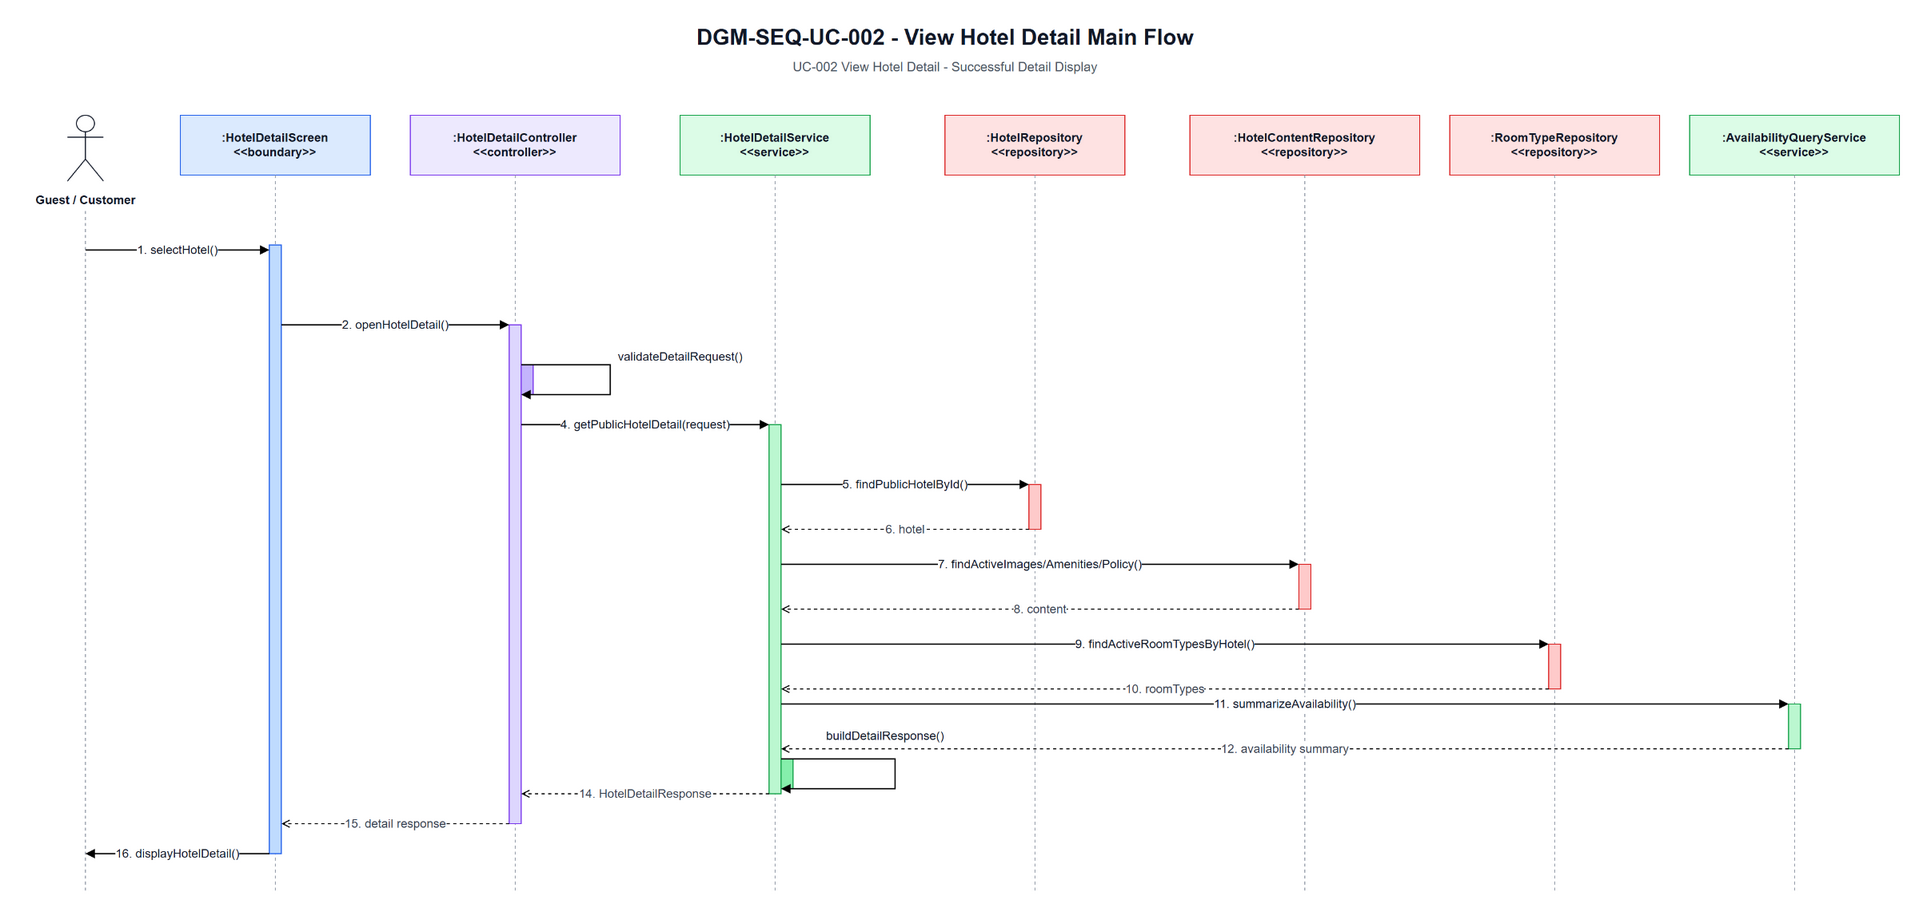

The diagram above was exported from draw.io. Its source (the exported page's mxGraphModel, read from the mxfile embedded in the PNG):
<mxGraphModel dx="1900" dy="960" grid="1" gridSize="10" guides="1" tooltips="1" connect="1" arrows="1" fold="1" page="1" pageScale="1" pageWidth="1900" pageHeight="960" math="0" shadow="0">
  <root>
    <mxCell id="0" />
    <mxCell id="1" parent="0" />
    <mxCell id="title" value="DGM-SEQ-UC-002 - View Hotel Detail Main Flow" style="text;html=1;strokeColor=none;fillColor=none;align=center;verticalAlign=middle;fontStyle=1;fontSize=22;fontColor=#111827" vertex="1" parent="1">
      <mxGeometry x="570" y="25" width="760" height="34" as="geometry" />
    </mxCell>
    <mxCell id="subtitle" value="UC-002 View Hotel Detail - Successful Detail Display" style="text;html=1;strokeColor=none;fillColor=none;align=center;verticalAlign=middle;fontSize=13;fontColor=#4B5563" vertex="1" parent="1">
      <mxGeometry x="660" y="60" width="580" height="24" as="geometry" />
    </mxCell>
    <mxCell id="actor-icon" value="" style="shape=umlActor;verticalLabelPosition=bottom;verticalAlign=top;html=1;outlineConnect=0;strokeColor=#111827" vertex="1" parent="1">
      <mxGeometry x="72" y="120" width="36" height="66" as="geometry" />
    </mxCell>
    <mxCell id="actor-label" value="Guest / Customer" style="text;html=1;strokeColor=none;fillColor=none;align=center;verticalAlign=middle;fontStyle=1;fontSize=12;fontColor=#111827" vertex="1" parent="1">
      <mxGeometry x="25" y="194" width="130" height="22" as="geometry" />
    </mxCell>
    <mxCell id="h-screen" value=":HotelDetailScreen&lt;br&gt;&amp;lt;&amp;lt;boundary&amp;gt;&amp;gt;" style="rounded=0;whiteSpace=wrap;html=1;fillColor=#DBEAFE;strokeColor=#2563EB;fontSize=12;fontStyle=1;fontColor=#111827" vertex="1" parent="1">
      <mxGeometry x="185" y="120" width="190" height="60" as="geometry" />
    </mxCell>
    <mxCell id="h-controller" value=":HotelDetailController&lt;br&gt;&amp;lt;&amp;lt;controller&amp;gt;&amp;gt;" style="rounded=0;whiteSpace=wrap;html=1;fillColor=#EDE9FE;strokeColor=#7C3AED;fontSize=12;fontStyle=1;fontColor=#111827" vertex="1" parent="1">
      <mxGeometry x="415" y="120" width="210" height="60" as="geometry" />
    </mxCell>
    <mxCell id="h-service" value=":HotelDetailService&lt;br&gt;&amp;lt;&amp;lt;service&amp;gt;&amp;gt;" style="rounded=0;whiteSpace=wrap;html=1;fillColor=#DCFCE7;strokeColor=#16A34A;fontSize=12;fontStyle=1;fontColor=#111827" vertex="1" parent="1">
      <mxGeometry x="685" y="120" width="190" height="60" as="geometry" />
    </mxCell>
    <mxCell id="h-hotel-repo" value=":HotelRepository&lt;br&gt;&amp;lt;&amp;lt;repository&amp;gt;&amp;gt;" style="rounded=0;whiteSpace=wrap;html=1;fillColor=#FEE2E2;strokeColor=#DC2626;fontSize=12;fontStyle=1;fontColor=#111827" vertex="1" parent="1">
      <mxGeometry x="950" y="120" width="180" height="60" as="geometry" />
    </mxCell>
    <mxCell id="h-content-repo" value=":HotelContentRepository&lt;br&gt;&amp;lt;&amp;lt;repository&amp;gt;&amp;gt;" style="rounded=0;whiteSpace=wrap;html=1;fillColor=#FEE2E2;strokeColor=#DC2626;fontSize=12;fontStyle=1;fontColor=#111827" vertex="1" parent="1">
      <mxGeometry x="1195" y="120" width="230" height="60" as="geometry" />
    </mxCell>
    <mxCell id="h-room-repo" value=":RoomTypeRepository&lt;br&gt;&amp;lt;&amp;lt;repository&amp;gt;&amp;gt;" style="rounded=0;whiteSpace=wrap;html=1;fillColor=#FEE2E2;strokeColor=#DC2626;fontSize=12;fontStyle=1;fontColor=#111827" vertex="1" parent="1">
      <mxGeometry x="1455" y="120" width="210" height="60" as="geometry" />
    </mxCell>
    <mxCell id="h-availability" value=":AvailabilityQueryService&lt;br&gt;&amp;lt;&amp;lt;service&amp;gt;&amp;gt;" style="rounded=0;whiteSpace=wrap;html=1;fillColor=#DCFCE7;strokeColor=#16A34A;fontSize=12;fontStyle=1;fontColor=#111827" vertex="1" parent="1">
      <mxGeometry x="1695" y="120" width="210" height="60" as="geometry" />
    </mxCell>
    <mxCell id="l-actor" value="" style="endArrow=none;html=1;dashed=1;strokeColor=#9CA3AF" edge="1" parent="1">
      <mxGeometry relative="1" as="geometry">
        <mxPoint x="90" y="216" as="sourcePoint" />
        <mxPoint x="90" y="900" as="targetPoint" />
      </mxGeometry>
    </mxCell>
    <mxCell id="l-screen" value="" style="endArrow=none;html=1;dashed=1;strokeColor=#9CA3AF" edge="1" parent="1">
      <mxGeometry relative="1" as="geometry">
        <mxPoint x="280" y="180" as="sourcePoint" />
        <mxPoint x="280" y="900" as="targetPoint" />
      </mxGeometry>
    </mxCell>
    <mxCell id="l-controller" value="" style="endArrow=none;html=1;dashed=1;strokeColor=#9CA3AF" edge="1" parent="1">
      <mxGeometry relative="1" as="geometry">
        <mxPoint x="520" y="180" as="sourcePoint" />
        <mxPoint x="520" y="900" as="targetPoint" />
      </mxGeometry>
    </mxCell>
    <mxCell id="l-service" value="" style="endArrow=none;html=1;dashed=1;strokeColor=#9CA3AF" edge="1" parent="1">
      <mxGeometry relative="1" as="geometry">
        <mxPoint x="780" y="180" as="sourcePoint" />
        <mxPoint x="780" y="900" as="targetPoint" />
      </mxGeometry>
    </mxCell>
    <mxCell id="l-hotel-repo" value="" style="endArrow=none;html=1;dashed=1;strokeColor=#9CA3AF" edge="1" parent="1">
      <mxGeometry relative="1" as="geometry">
        <mxPoint x="1040" y="180" as="sourcePoint" />
        <mxPoint x="1040" y="900" as="targetPoint" />
      </mxGeometry>
    </mxCell>
    <mxCell id="l-content-repo" value="" style="endArrow=none;html=1;dashed=1;strokeColor=#9CA3AF" edge="1" parent="1">
      <mxGeometry relative="1" as="geometry">
        <mxPoint x="1310" y="180" as="sourcePoint" />
        <mxPoint x="1310" y="900" as="targetPoint" />
      </mxGeometry>
    </mxCell>
    <mxCell id="l-room-repo" value="" style="endArrow=none;html=1;dashed=1;strokeColor=#9CA3AF" edge="1" parent="1">
      <mxGeometry relative="1" as="geometry">
        <mxPoint x="1560" y="180" as="sourcePoint" />
        <mxPoint x="1560" y="900" as="targetPoint" />
      </mxGeometry>
    </mxCell>
    <mxCell id="l-availability" value="" style="endArrow=none;html=1;dashed=1;strokeColor=#9CA3AF" edge="1" parent="1">
      <mxGeometry relative="1" as="geometry">
        <mxPoint x="1800" y="180" as="sourcePoint" />
        <mxPoint x="1800" y="900" as="targetPoint" />
      </mxGeometry>
    </mxCell>
    <mxCell id="a-screen" value="" style="rounded=0;whiteSpace=wrap;html=1;fillColor=#BFDBFE;strokeColor=#2563EB" vertex="1" parent="1">
      <mxGeometry x="274" y="250" width="12" height="610" as="geometry" />
    </mxCell>
    <mxCell id="a-controller" value="" style="rounded=0;whiteSpace=wrap;html=1;fillColor=#DDD6FE;strokeColor=#7C3AED" vertex="1" parent="1">
      <mxGeometry x="514" y="330" width="12" height="500" as="geometry" />
    </mxCell>
    <mxCell id="a-service" value="" style="rounded=0;whiteSpace=wrap;html=1;fillColor=#BBF7D0;strokeColor=#16A34A" vertex="1" parent="1">
      <mxGeometry x="774" y="430" width="12" height="370" as="geometry" />
    </mxCell>
    <mxCell id="a-hotel-repo" value="" style="rounded=0;whiteSpace=wrap;html=1;fillColor=#FECACA;strokeColor=#DC2626" vertex="1" parent="1">
      <mxGeometry x="1034" y="490" width="12" height="45" as="geometry" />
    </mxCell>
    <mxCell id="a-content-repo" value="" style="rounded=0;whiteSpace=wrap;html=1;fillColor=#FECACA;strokeColor=#DC2626" vertex="1" parent="1">
      <mxGeometry x="1304" y="570" width="12" height="45" as="geometry" />
    </mxCell>
    <mxCell id="a-room-repo" value="" style="rounded=0;whiteSpace=wrap;html=1;fillColor=#FECACA;strokeColor=#DC2626" vertex="1" parent="1">
      <mxGeometry x="1554" y="650" width="12" height="45" as="geometry" />
    </mxCell>
    <mxCell id="a-availability" value="" style="rounded=0;whiteSpace=wrap;html=1;fillColor=#BBF7D0;strokeColor=#16A34A" vertex="1" parent="1">
      <mxGeometry x="1794" y="710" width="12" height="45" as="geometry" />
    </mxCell>
    <mxCell id="self-label-validate" value="validateDetailRequest()" style="text;html=1;strokeColor=none;fillColor=none;align=center;verticalAlign=middle;fontSize=12;fontColor=#111827;labelBackgroundColor=#FFFFFF" vertex="1" parent="1">
      <mxGeometry x="610" y="352" width="150" height="20" as="geometry" />
    </mxCell>
    <mxCell id="a-controller-self" value="" style="rounded=0;whiteSpace=wrap;html=1;fillColor=#C4B5FD;strokeColor=#7C3AED" vertex="1" parent="1">
      <mxGeometry x="526" y="370" width="12" height="30" as="geometry" />
    </mxCell>
    <mxCell id="self-label-build" value="buildDetailResponse()" style="text;html=1;strokeColor=none;fillColor=#FFFFFF;align=center;verticalAlign=middle;fontSize=12;fontColor=#111827" vertex="1" parent="1">
      <mxGeometry x="812" y="732" width="155" height="20" as="geometry" />
    </mxCell>
    <mxCell id="a-service-self" value="" style="rounded=0;whiteSpace=wrap;html=1;fillColor=#86EFAC;strokeColor=#16A34A" vertex="1" parent="1">
      <mxGeometry x="786" y="765" width="12" height="30" as="geometry" />
    </mxCell>
    <mxCell id="m1" value="1. selectHotel()" style="endArrow=block;html=1;rounded=0;strokeWidth=1.3;fontSize=12;fontColor=#111827;labelBackgroundColor=#FFFFFF" edge="1" parent="1">
      <mxGeometry relative="1" as="geometry">
        <mxPoint x="90" y="255" as="sourcePoint" />
        <mxPoint x="274" y="255" as="targetPoint" />
      </mxGeometry>
    </mxCell>
    <mxCell id="m2" value="2. openHotelDetail()" style="endArrow=block;html=1;rounded=0;strokeWidth=1.3;fontSize=12;fontColor=#111827;labelBackgroundColor=#FFFFFF" edge="1" parent="1">
      <mxGeometry relative="1" as="geometry">
        <mxPoint x="286" y="330" as="sourcePoint" />
        <mxPoint x="514" y="330" as="targetPoint" />
      </mxGeometry>
    </mxCell>
    <mxCell id="m3" value="" style="endArrow=block;html=1;rounded=0;edgeStyle=orthogonalEdgeStyle;strokeWidth=1.3;fontSize=12;fontColor=#111827;labelBackgroundColor=#FFFFFF" edge="1" parent="1">
      <mxGeometry relative="1" as="geometry">
        <mxPoint x="526" y="370" as="sourcePoint" />
        <mxPoint x="526" y="400" as="targetPoint" />
        <Array as="points">
          <mxPoint x="615" y="370" />
          <mxPoint x="615" y="400" />
        </Array>
      </mxGeometry>
    </mxCell>
    <mxCell id="m4" value="4. getPublicHotelDetail(request)" style="endArrow=block;html=1;rounded=0;strokeWidth=1.3;fontSize=12;fontColor=#111827;labelBackgroundColor=#FFFFFF" edge="1" parent="1">
      <mxGeometry relative="1" as="geometry">
        <mxPoint x="526" y="430" as="sourcePoint" />
        <mxPoint x="774" y="430" as="targetPoint" />
      </mxGeometry>
    </mxCell>
    <mxCell id="m5" value="5. findPublicHotelById()" style="endArrow=block;html=1;rounded=0;strokeWidth=1.3;fontSize=12;fontColor=#111827;labelBackgroundColor=#FFFFFF" edge="1" parent="1">
      <mxGeometry relative="1" as="geometry">
        <mxPoint x="786" y="490" as="sourcePoint" />
        <mxPoint x="1034" y="490" as="targetPoint" />
      </mxGeometry>
    </mxCell>
    <mxCell id="m6" value="6. hotel" style="endArrow=open;endFill=0;dashed=1;html=1;rounded=0;strokeWidth=1.1;fontSize=12;fontColor=#374151;labelBackgroundColor=#FFFFFF" edge="1" parent="1">
      <mxGeometry relative="1" as="geometry">
        <mxPoint x="1034" y="535" as="sourcePoint" />
        <mxPoint x="786" y="535" as="targetPoint" />
      </mxGeometry>
    </mxCell>
    <mxCell id="m7" value="7. findActiveImages/Amenities/Policy()" style="endArrow=block;html=1;rounded=0;strokeWidth=1.3;fontSize=12;fontColor=#111827;labelBackgroundColor=#FFFFFF" edge="1" parent="1">
      <mxGeometry relative="1" as="geometry">
        <mxPoint x="786" y="570" as="sourcePoint" />
        <mxPoint x="1304" y="570" as="targetPoint" />
      </mxGeometry>
    </mxCell>
    <mxCell id="m8" value="8. content" style="endArrow=open;endFill=0;dashed=1;html=1;rounded=0;strokeWidth=1.1;fontSize=12;fontColor=#374151;labelBackgroundColor=#FFFFFF" edge="1" parent="1">
      <mxGeometry relative="1" as="geometry">
        <mxPoint x="1304" y="615" as="sourcePoint" />
        <mxPoint x="786" y="615" as="targetPoint" />
      </mxGeometry>
    </mxCell>
    <mxCell id="m9" value="9. findActiveRoomTypesByHotel()" style="endArrow=block;html=1;rounded=0;strokeWidth=1.3;fontSize=12;fontColor=#111827;labelBackgroundColor=#FFFFFF" edge="1" parent="1">
      <mxGeometry relative="1" as="geometry">
        <mxPoint x="786" y="650" as="sourcePoint" />
        <mxPoint x="1554" y="650" as="targetPoint" />
      </mxGeometry>
    </mxCell>
    <mxCell id="m10" value="10. roomTypes" style="endArrow=open;endFill=0;dashed=1;html=1;rounded=0;strokeWidth=1.1;fontSize=12;fontColor=#374151;labelBackgroundColor=#FFFFFF" edge="1" parent="1">
      <mxGeometry relative="1" as="geometry">
        <mxPoint x="1554" y="695" as="sourcePoint" />
        <mxPoint x="786" y="695" as="targetPoint" />
      </mxGeometry>
    </mxCell>
    <mxCell id="m11" value="11. summarizeAvailability()" style="endArrow=block;html=1;rounded=0;strokeWidth=1.3;fontSize=12;fontColor=#111827;labelBackgroundColor=#FFFFFF" edge="1" parent="1">
      <mxGeometry relative="1" as="geometry">
        <mxPoint x="786" y="710" as="sourcePoint" />
        <mxPoint x="1794" y="710" as="targetPoint" />
      </mxGeometry>
    </mxCell>
    <mxCell id="m12" value="12. availability summary" style="endArrow=open;endFill=0;dashed=1;html=1;rounded=0;strokeWidth=1.1;fontSize=12;fontColor=#374151;labelBackgroundColor=#FFFFFF" edge="1" parent="1">
      <mxGeometry relative="1" as="geometry">
        <mxPoint x="1794" y="755" as="sourcePoint" />
        <mxPoint x="786" y="755" as="targetPoint" />
      </mxGeometry>
    </mxCell>
    <mxCell id="m13" value="" style="endArrow=block;html=1;rounded=0;edgeStyle=orthogonalEdgeStyle;strokeWidth=1.3;fontSize=12;fontColor=#111827;labelBackgroundColor=#FFFFFF" edge="1" parent="1">
      <mxGeometry relative="1" as="geometry">
        <mxPoint x="786" y="765" as="sourcePoint" />
        <mxPoint x="786" y="795" as="targetPoint" />
        <Array as="points">
          <mxPoint x="900" y="765" />
          <mxPoint x="900" y="795" />
        </Array>
      </mxGeometry>
    </mxCell>
    <mxCell id="m14" value="14. HotelDetailResponse" style="endArrow=open;endFill=0;dashed=1;html=1;rounded=0;strokeWidth=1.1;fontSize=12;fontColor=#374151;labelBackgroundColor=#FFFFFF" edge="1" parent="1">
      <mxGeometry relative="1" as="geometry">
        <mxPoint x="774" y="800" as="sourcePoint" />
        <mxPoint x="526" y="800" as="targetPoint" />
      </mxGeometry>
    </mxCell>
    <mxCell id="m15" value="15. detail response" style="endArrow=open;endFill=0;dashed=1;html=1;rounded=0;strokeWidth=1.1;fontSize=12;fontColor=#374151;labelBackgroundColor=#FFFFFF" edge="1" parent="1">
      <mxGeometry relative="1" as="geometry">
        <mxPoint x="514" y="830" as="sourcePoint" />
        <mxPoint x="286" y="830" as="targetPoint" />
      </mxGeometry>
    </mxCell>
    <mxCell id="m16" value="16. displayHotelDetail()" style="endArrow=block;html=1;rounded=0;strokeWidth=1.3;fontSize=12;fontColor=#111827;labelBackgroundColor=#FFFFFF" edge="1" parent="1">
      <mxGeometry relative="1" as="geometry">
        <mxPoint x="274" y="860" as="sourcePoint" />
        <mxPoint x="90" y="860" as="targetPoint" />
      </mxGeometry>
    </mxCell>
  </root>
</mxGraphModel>